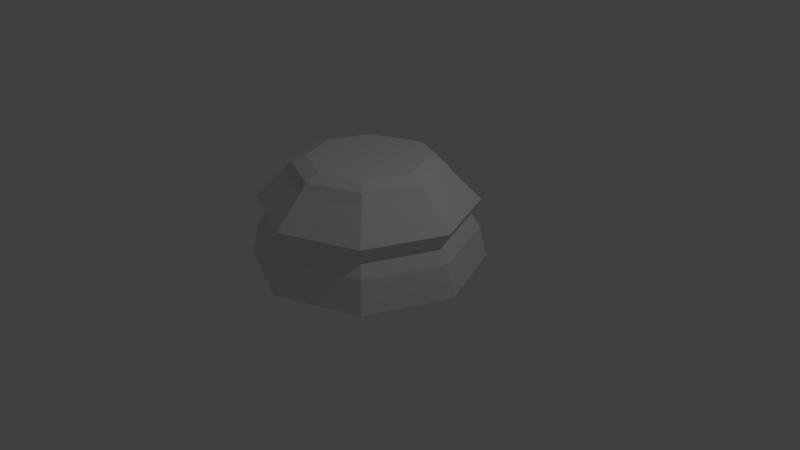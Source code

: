 # Source: LP_Chess_Piece_Base.blend  (saved by Blender 2.79.0; exported with 4.5.12 LTS)
import bpy
from mathutils import Matrix  # noqa: F401  (used for matrix-valued properties, if any)

bpy.ops.wm.read_factory_settings(use_empty=True)
scene = bpy.context.scene
scene.name = 'Scene'

# ---- collections
col_collection_1 = bpy.data.collections.new('Collection 1'); scene.collection.children.link(col_collection_1)

# ---- world
world_world = bpy.data.worlds.new('World'); scene.world = world_world
world_world.color = (0.05088, 0.05088, 0.05088)
world_world.use_sun_shadow = False
world_world.sun_shadow_jitter_overblur = 0.0
world_world.cycles.sampling_method = 'MANUAL'

# ---- cameras
cam_camera = bpy.data.cameras.new('Camera')
cam_camera.clip_end = 100.0
cam_camera.lens = 35.0
cam_camera.sensor_width = 32.0
cam_camera.sensor_height = 18.0
cam_camera.ortho_scale = 7.314
cam_camera.dof.focus_distance = 0.0
cam_camera.dof.aperture_fstop = 128.0

# ---- lights
light_lamp = bpy.data.lights.new('Lamp', 'POINT')
light_lamp.transmission_factor = 0.0
light_lamp.cutoff_distance = 30.0
light_lamp.energy = 100.0
light_lamp.shadow_buffer_clip_start = 1.001
light_lamp.shadow_soft_size = 0.1
light_lamp.shadow_maximum_resolution = 0.006
light_lamp.use_absolute_resolution = True

# ---- meshes
me_cylinder_001 = bpy.data.meshes.new('Cylinder.001')
me_cylinder_001.from_pydata([(6.332e-08, 0.7591, 0.3535), (0.5368, 0.5368, 0.3535), (0.7591, 2.811e-07, 0.3535), (0.5368, -0.5368, 0.3535), (-1.725e-07, -0.7591, 0.3535), (-0.5368, -0.5368, 0.3535), (-0.7591, 9.543e-07, 0.3535), (-0.5368, 0.5368, 0.3535), (1.153e-08, 1.402, -0.5817), (0.9912, 0.9912, -0.5817), (1.402, 1.357e-07, -0.5817), (0.9912, -0.9912, -0.5817), (-4.454e-07, -1.402, -0.5817), (-0.9912, -0.9912, -0.5817), (-1.402, 1.383e-06, -0.5817), (-0.9912, 0.9912, -0.5817), (2.427e-08, 1.292, -0.406), (0.9134, 0.9134, -0.406), (1.292, 1.61e-07, -0.406), (0.9134, -0.9134, -0.406), (-3.966e-07, -1.292, -0.406), (-0.9134, -0.9134, -0.406), (-1.292, 1.311e-06, -0.406), (-0.9134, 0.9134, -0.406), (1.131e-08, 1.406, -0.2043), (0.994, 0.994, -0.2043), (1.406, 1.384e-07, -0.2043), (0.994, -0.994, -0.2043), (-4.469e-07, -1.406, -0.2043), (-0.994, -0.994, -0.2043), (-1.406, 1.39e-06, -0.2043), (-0.994, 0.994, -0.2043), (-2.512e-08, 1.501, -1.0), (1.061, 1.061, -1.0), (1.501, 9.476e-08, -1.0), (1.061, -1.061, -1.0), (-4.881e-07, -1.501, -1.0), (-1.061, -1.061, -1.0), (-1.501, 1.411e-06, -1.0), (-1.061, 1.061, -1.0), (-0.7416, -0.7416, 0.1528), (-0.669, -0.669, 0.2806), (-1.049, 1.152e-06, 0.1528), (-0.9462, 1.082e-06, 0.2806), (-0.7416, 0.7416, 0.1528), (-0.669, 0.669, 0.2806), (4.186e-08, 1.049, 0.1528), (5.417e-08, 0.9462, 0.2806), (0.7416, 0.7416, 0.1528), (0.669, 0.669, 0.2806), (1.049, 2.199e-07, 0.1528), (0.9462, 2.418e-07, 0.2806), (0.7416, -0.7416, 0.1528), (0.669, -0.669, 0.2806), (-2.439e-07, -0.9462, 0.2806), (-2.944e-07, -1.049, 0.1528)], [], [(21, 13, 12, 20), (22, 14, 13, 21), (23, 15, 14, 22), (16, 8, 15, 23), (17, 9, 8, 16), (18, 10, 9, 17), (19, 11, 10, 18), (20, 12, 11, 19), (29, 21, 20, 28), (30, 22, 21, 29), (31, 23, 22, 30), (24, 16, 23, 31), (25, 17, 16, 24), (26, 18, 17, 25), (27, 19, 18, 26), (28, 20, 19, 27), (25, 48, 50, 26), (31, 44, 46, 24), (29, 40, 42, 30), (28, 55, 40, 29), (26, 50, 52, 27), (24, 46, 48, 25), (30, 42, 44, 31), (27, 52, 55, 28), (37, 13, 14, 38), (38, 14, 15, 39), (39, 15, 8, 32), (32, 8, 9, 33), (33, 9, 10, 34), (34, 10, 11, 35), (35, 11, 12, 36), (36, 12, 13, 37), (4, 54, 53, 3), (54, 55, 52, 53), (3, 53, 51, 2), (53, 52, 50, 51), (2, 51, 49, 1), (51, 50, 48, 49), (1, 49, 47, 0), (49, 48, 46, 47), (0, 47, 45, 7), (47, 46, 44, 45), (7, 45, 43, 6), (45, 44, 42, 43), (6, 43, 41, 5), (43, 42, 40, 41), (5, 41, 54, 4), (41, 40, 55, 54), (5, 4, 3, 2, 1, 0, 7, 6), (36, 37, 38, 39, 32, 33, 34, 35)])
me_cylinder_001.use_remesh_preserve_volume = False
me_cylinder_001.use_remesh_preserve_attributes = False
me_cylinder_001.use_mirror_vertex_groups = False
me_cylinder_001.update()

# ---- objects
ob_cylinder = bpy.data.objects.new('Cylinder', me_cylinder_001)
ob_lamp = bpy.data.objects.new('Lamp', light_lamp)
ob_camera = bpy.data.objects.new('Camera', cam_camera)

# ---- transforms, parenting, visibility, modifiers, constraints
ob_cylinder.location = (0.0, 0.0, 1.0)
ob_cylinder.lineart.crease_threshold = 0.0
ob_lamp.location = (4.076, 1.005, 5.904)
ob_lamp.rotation_euler = (0.6503, 0.05522, 1.866)
ob_lamp.lock_rotations_4d = False
ob_lamp.empty_display_type = 'ARROWS'
ob_lamp.color = (0.0, 0.0, 0.0, 0.0)
ob_lamp.lineart.crease_threshold = 0.0
ob_camera.location = (7.481, -6.508, 5.344)
ob_camera.rotation_euler = (1.109, 0.0, 0.8149)
ob_camera.lock_rotations_4d = False
ob_camera.empty_display_type = 'ARROWS'
ob_camera.color = (0.0, 0.0, 0.0, 0.0)
ob_camera.display_type = 'WIRE'
ob_camera.lineart.crease_threshold = 0.0

# ---- collection membership
col_collection_1.objects.link(ob_cylinder)
col_collection_1.objects.link(ob_lamp)
col_collection_1.objects.link(ob_camera)

# ---- scene / render settings (as saved in the file)
scene.camera = ob_camera
scene.frame_start = 1; scene.frame_end = 250; scene.frame_set(0)
scene.render.engine = 'BLENDER_EEVEE_NEXT'
scene.render.resolution_percentage = 50
scene.render.dither_intensity = 0.0
scene.cycles.use_denoising = False
scene.cycles.samples = 128
scene.cycles.sampling_pattern = 'TABULATED_SOBOL'
scene.cycles.use_adaptive_sampling = False
scene.cycles.use_light_tree = False
scene.cycles.blur_glossy = 0.0
scene.cycles.sample_clamp_indirect = 0.0
scene.view_settings.view_transform = 'Standard'
bpy.context.view_layer.update()
